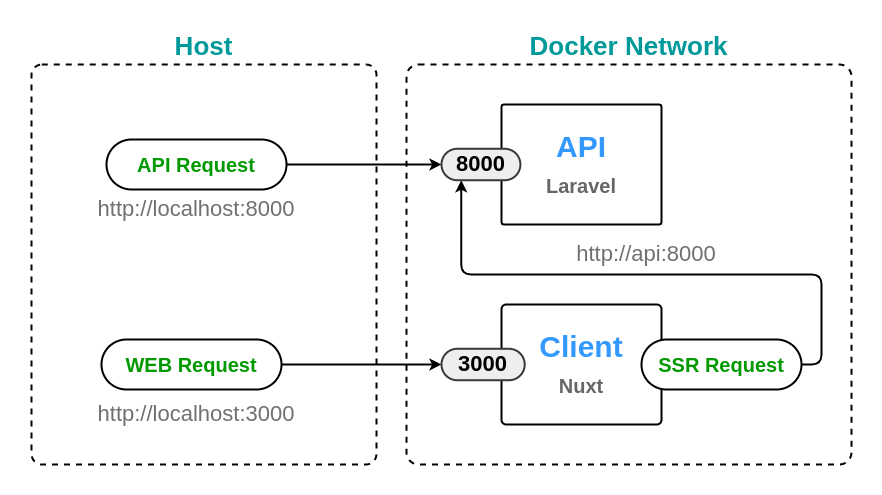

The diagram above was exported from draw.io. Its source (the exported page's mxGraphModel, read from the mxfile embedded in the PNG):
<mxGraphModel dx="1240" dy="659" grid="1" gridSize="10" guides="1" tooltips="1" connect="1" arrows="1" fold="1" page="1" pageScale="1" pageWidth="850" pageHeight="1100" math="0" shadow="0">
  <root>
    <mxCell id="0" />
    <mxCell id="1" parent="0" />
    <mxCell id="GjdPmlmqyalDAlsHkURL-53" value="Host" style="rounded=1;whiteSpace=wrap;html=1;labelPosition=center;verticalLabelPosition=top;align=center;verticalAlign=bottom;fontSize=26;fontColor=#009999;dashed=1;strokeWidth=2;fontStyle=1;fillColor=none;arcSize=3;" vertex="1" parent="1">
      <mxGeometry x="90" y="280" width="345" height="400" as="geometry" />
    </mxCell>
    <mxCell id="GjdPmlmqyalDAlsHkURL-1" value="Docker Network" style="rounded=1;whiteSpace=wrap;html=1;labelPosition=center;verticalLabelPosition=top;align=center;verticalAlign=bottom;fontSize=26;fontColor=#009999;dashed=1;strokeWidth=2;fontStyle=1;fillColor=none;arcSize=3;" vertex="1" parent="1">
      <mxGeometry x="465" y="280" width="445" height="400" as="geometry" />
    </mxCell>
    <mxCell id="GjdPmlmqyalDAlsHkURL-41" value="&lt;b style=&quot;font-size: 20px&quot;&gt;&lt;font color=&quot;#009900&quot; style=&quot;font-size: 20px&quot;&gt;WEB Request&lt;/font&gt;&lt;/b&gt;" style="rounded=1;whiteSpace=wrap;html=1;fontFamily=Helvetica;fontSize=20;fontColor=#3399FF;strokeWidth=2;fillColor=none;arcSize=50;" vertex="1" parent="1">
      <mxGeometry x="160" y="555" width="180" height="50" as="geometry" />
    </mxCell>
    <mxCell id="GjdPmlmqyalDAlsHkURL-44" value="" style="endArrow=classic;html=1;rounded=1;fontFamily=Helvetica;fontSize=20;fontColor=#FF9933;targetPerimeterSpacing=0;exitX=1;exitY=0.5;exitDx=0;exitDy=0;entryX=0;entryY=0.5;entryDx=0;entryDy=0;strokeWidth=2;" edge="1" parent="1" source="GjdPmlmqyalDAlsHkURL-41" target="GjdPmlmqyalDAlsHkURL-32">
      <mxGeometry width="50" height="50" relative="1" as="geometry">
        <mxPoint x="120" y="540" as="sourcePoint" />
        <mxPoint x="170" y="560" as="targetPoint" />
      </mxGeometry>
    </mxCell>
    <mxCell id="GjdPmlmqyalDAlsHkURL-45" value="http://localhost:8000" style="text;html=1;strokeColor=none;fillColor=none;align=center;verticalAlign=middle;whiteSpace=wrap;rounded=0;fontSize=22;fontColor=#707070;fontStyle=0;labelBackgroundColor=none;" vertex="1" parent="1">
      <mxGeometry x="120" y="405" width="270" height="40" as="geometry" />
    </mxCell>
    <mxCell id="GjdPmlmqyalDAlsHkURL-46" value="&lt;b style=&quot;font-size: 20px&quot;&gt;&lt;font color=&quot;#009900&quot; style=&quot;font-size: 20px&quot;&gt;API Request&lt;/font&gt;&lt;/b&gt;" style="rounded=1;whiteSpace=wrap;html=1;fontFamily=Helvetica;fontSize=20;fontColor=#3399FF;strokeWidth=2;fillColor=none;arcSize=50;" vertex="1" parent="1">
      <mxGeometry x="165" y="355" width="180" height="50" as="geometry" />
    </mxCell>
    <mxCell id="GjdPmlmqyalDAlsHkURL-47" value="" style="endArrow=classic;html=1;rounded=1;fontFamily=Helvetica;fontSize=20;fontColor=#FF9933;targetPerimeterSpacing=0;exitX=1;exitY=0.5;exitDx=0;exitDy=0;entryX=0;entryY=0.5;entryDx=0;entryDy=0;strokeWidth=2;" edge="1" parent="1" source="GjdPmlmqyalDAlsHkURL-46" target="GjdPmlmqyalDAlsHkURL-26">
      <mxGeometry width="50" height="50" relative="1" as="geometry">
        <mxPoint x="105" y="330" as="sourcePoint" />
        <mxPoint x="485" y="370.0049999999999" as="targetPoint" />
      </mxGeometry>
    </mxCell>
    <mxCell id="GjdPmlmqyalDAlsHkURL-48" value="http://localhost:3000" style="text;html=1;strokeColor=none;fillColor=none;align=center;verticalAlign=middle;whiteSpace=wrap;rounded=0;fontSize=22;fontColor=#707070;fontStyle=0;labelBackgroundColor=none;" vertex="1" parent="1">
      <mxGeometry x="120" y="610" width="270" height="40" as="geometry" />
    </mxCell>
    <mxCell id="GjdPmlmqyalDAlsHkURL-51" style="edgeStyle=orthogonalEdgeStyle;rounded=1;orthogonalLoop=1;jettySize=auto;html=1;exitX=1;exitY=0.5;exitDx=0;exitDy=0;entryX=0.25;entryY=1;entryDx=0;entryDy=0;fontFamily=Helvetica;fontSize=22;fontColor=#707070;targetPerimeterSpacing=0;strokeWidth=2;" edge="1" parent="1" source="GjdPmlmqyalDAlsHkURL-49" target="GjdPmlmqyalDAlsHkURL-26">
      <mxGeometry relative="1" as="geometry">
        <Array as="points">
          <mxPoint x="880" y="580" />
          <mxPoint x="880" y="490" />
          <mxPoint x="520" y="490" />
        </Array>
      </mxGeometry>
    </mxCell>
    <mxCell id="GjdPmlmqyalDAlsHkURL-52" value="http://api:8000" style="text;html=1;strokeColor=none;fillColor=none;align=center;verticalAlign=middle;whiteSpace=wrap;rounded=0;fontSize=22;fontColor=#707070;fontStyle=0;labelBackgroundColor=none;" vertex="1" parent="1">
      <mxGeometry x="570" y="450" width="270" height="40" as="geometry" />
    </mxCell>
    <mxCell id="GjdPmlmqyalDAlsHkURL-25" value="&lt;b&gt;&lt;font color=&quot;#3399ff&quot;&gt;API&lt;/font&gt;&lt;br&gt;&lt;font style=&quot;font-size: 20px&quot; color=&quot;#666666&quot;&gt;Laravel&lt;/font&gt;&lt;br&gt;&lt;/b&gt;" style="rounded=1;whiteSpace=wrap;html=1;strokeWidth=2;align=center;labelPosition=center;verticalLabelPosition=middle;verticalAlign=middle;fontSize=30;arcSize=2;" vertex="1" parent="1">
      <mxGeometry x="560" y="320" width="160" height="120" as="geometry" />
    </mxCell>
    <mxCell id="GjdPmlmqyalDAlsHkURL-26" value="&lt;span style=&quot;font-size: 22px;&quot;&gt;8000&lt;/span&gt;" style="rounded=1;whiteSpace=wrap;html=1;fontSize=22;strokeWidth=2;fontStyle=1;horizontal=1;arcSize=50;fillColor=#eeeeee;strokeColor=#36393d;" vertex="1" parent="1">
      <mxGeometry x="500" y="364.27" width="78.89" height="31.47" as="geometry" />
    </mxCell>
    <mxCell id="GjdPmlmqyalDAlsHkURL-31" value="&lt;b&gt;&lt;font color=&quot;#3399ff&quot;&gt;Client&lt;/font&gt;&lt;br&gt;&lt;font style=&quot;font-size: 20px&quot; color=&quot;#666666&quot;&gt;Nuxt&lt;/font&gt;&lt;br&gt;&lt;/b&gt;" style="rounded=1;whiteSpace=wrap;html=1;strokeWidth=2;align=center;labelPosition=center;verticalLabelPosition=middle;verticalAlign=middle;fontSize=30;arcSize=4;" vertex="1" parent="1">
      <mxGeometry x="560" y="520" width="160" height="120" as="geometry" />
    </mxCell>
    <mxCell id="GjdPmlmqyalDAlsHkURL-32" value="&lt;span style=&quot;font-size: 22px&quot;&gt;3000&lt;/span&gt;" style="rounded=1;whiteSpace=wrap;html=1;fontSize=22;strokeWidth=2;fillColor=#eeeeee;strokeColor=#36393d;fontStyle=1;horizontal=1;arcSize=50;" vertex="1" parent="1">
      <mxGeometry x="500" y="564.27" width="83.20325683428958" height="31.47" as="geometry" />
    </mxCell>
    <mxCell id="GjdPmlmqyalDAlsHkURL-34" style="edgeStyle=orthogonalEdgeStyle;rounded=0;orthogonalLoop=1;jettySize=auto;html=1;exitX=0.5;exitY=1;exitDx=0;exitDy=0;fontFamily=Helvetica;fontSize=22;fontColor=#3399FF;" edge="1" parent="1" source="GjdPmlmqyalDAlsHkURL-31" target="GjdPmlmqyalDAlsHkURL-31">
      <mxGeometry relative="1" as="geometry" />
    </mxCell>
    <mxCell id="GjdPmlmqyalDAlsHkURL-49" value="&lt;b style=&quot;font-size: 20px&quot;&gt;&lt;font color=&quot;#009900&quot; style=&quot;font-size: 20px&quot;&gt;SSR Request&lt;/font&gt;&lt;/b&gt;" style="rounded=1;whiteSpace=wrap;html=1;fontFamily=Helvetica;fontSize=20;fontColor=#3399FF;strokeWidth=2;fillColor=default;arcSize=50;" vertex="1" parent="1">
      <mxGeometry x="700" y="555.01" width="160" height="50" as="geometry" />
    </mxCell>
  </root>
</mxGraphModel>